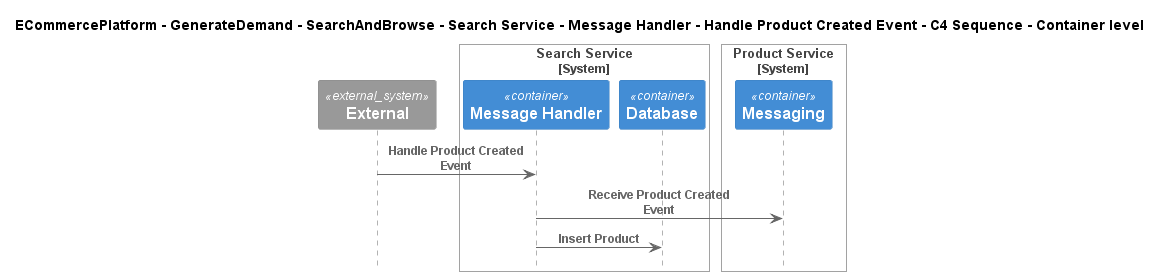

The diagram above was rendered by PlantUML. Its source (embedded in the PNG):
@startuml
!include ..\..\..\..\..\..\..\..\..\.c4s\C4_Sequence.puml

title ECommercePlatform - GenerateDemand - SearchAndBrowse - Search Service - Message Handler - Handle Product Created Event - C4 Sequence - Container level

System_Ext(C4InterFlow.SoftwareSystems.ExternalSystem, "External", "")

System_Boundary(ECommercePlatform.GenerateDemand.SearchAndBrowse.SoftwareSystems.SearchService, "Search Service")
    Container(ECommercePlatform.GenerateDemand.SearchAndBrowse.SoftwareSystems.SearchService.Containers.MessageHandler, "Message Handler", "", "")
    Container(ECommercePlatform.GenerateDemand.SearchAndBrowse.SoftwareSystems.SearchService.Containers.Database, "Database", "", "")
Boundary_End()

System_Boundary(ECommercePlatform.CreateProduct.ProductInformationManagement.SoftwareSystems.ProductService, "Product Service")
    Container(ECommercePlatform.CreateProduct.ProductInformationManagement.SoftwareSystems.ProductService.Containers.Messaging, "Messaging", "", "")
Boundary_End()

Rel(C4InterFlow.SoftwareSystems.ExternalSystem, ECommercePlatform.GenerateDemand.SearchAndBrowse.SoftwareSystems.SearchService.Containers.MessageHandler, "Handle Product Created Event")
Rel(ECommercePlatform.GenerateDemand.SearchAndBrowse.SoftwareSystems.SearchService.Containers.MessageHandler, ECommercePlatform.CreateProduct.ProductInformationManagement.SoftwareSystems.ProductService.Containers.Messaging, "Receive Product Created Event")
Rel(ECommercePlatform.GenerateDemand.SearchAndBrowse.SoftwareSystems.SearchService.Containers.MessageHandler, ECommercePlatform.GenerateDemand.SearchAndBrowse.SoftwareSystems.SearchService.Containers.Database, "Insert Product")


@enduml